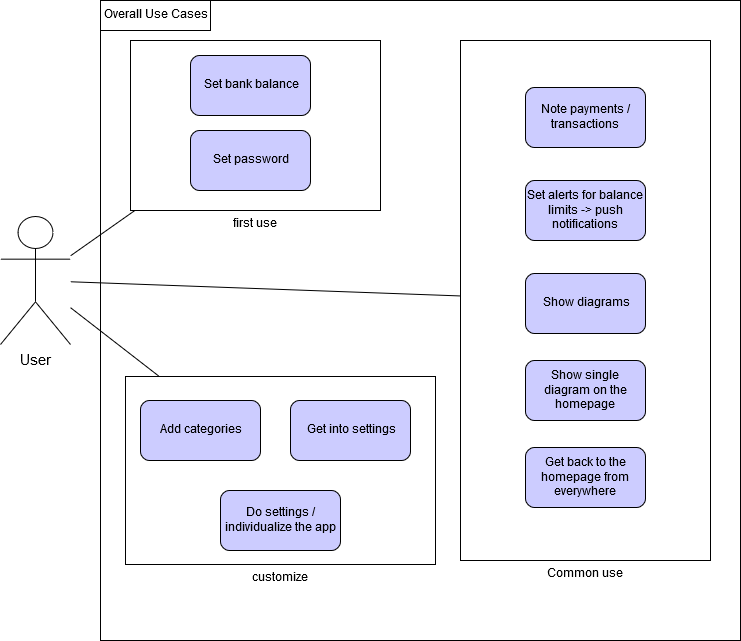

The diagram above was exported from draw.io. Its source (the exported page's mxGraphModel, read from the mxfile embedded in the PNG):
<mxGraphModel dx="1408" dy="727" grid="1" gridSize="10" guides="1" tooltips="1" connect="1" arrows="1" fold="1" page="1" pageScale="1" pageWidth="1169" pageHeight="826" math="0" shadow="0">
  <root>
    <mxCell id="0" />
    <mxCell id="1" parent="0" />
    <mxCell id="tRZzsLVbhyO_G8ECHts4-1" value="" style="whiteSpace=wrap;html=1;aspect=fixed;" vertex="1" parent="1">
      <mxGeometry x="200" y="80" width="640" height="640" as="geometry" />
    </mxCell>
    <mxCell id="tRZzsLVbhyO_G8ECHts4-21" value="Common use" style="verticalLabelPosition=bottom;verticalAlign=top;html=1;shape=mxgraph.basic.rect;fillColor=#ffffff;fillColor2=none;strokeColor=#000000;strokeWidth=1;size=20;indent=5;" vertex="1" parent="1">
      <mxGeometry x="560" y="120" width="250" height="520" as="geometry" />
    </mxCell>
    <mxCell id="tRZzsLVbhyO_G8ECHts4-20" value="customize" style="verticalLabelPosition=bottom;verticalAlign=top;html=1;shape=mxgraph.basic.rect;fillColor=#ffffff;fillColor2=none;strokeColor=#000000;strokeWidth=1;size=20;indent=5;" vertex="1" parent="1">
      <mxGeometry x="225" y="456" width="310" height="188" as="geometry" />
    </mxCell>
    <mxCell id="tRZzsLVbhyO_G8ECHts4-19" value="first use" style="verticalLabelPosition=bottom;verticalAlign=top;html=1;shape=mxgraph.basic.rect;fillColor=#ffffff;fillColor2=none;strokeColor=#000000;strokeWidth=1;size=20;indent=5;" vertex="1" parent="1">
      <mxGeometry x="230" y="120" width="250" height="170" as="geometry" />
    </mxCell>
    <mxCell id="tRZzsLVbhyO_G8ECHts4-2" value="&lt;div style=&quot;font-size: 15px&quot;&gt;User&lt;/div&gt;" style="shape=umlActor;verticalLabelPosition=bottom;labelBackgroundColor=#ffffff;verticalAlign=top;html=1;outlineConnect=0;" vertex="1" parent="1">
      <mxGeometry x="100" y="296" width="70" height="128" as="geometry" />
    </mxCell>
    <mxCell id="tRZzsLVbhyO_G8ECHts4-3" value="Set bank balance" style="rounded=1;whiteSpace=wrap;html=1;fillColor=#CCCCFF;strokeColor=#000000;" vertex="1" parent="1">
      <mxGeometry x="290" y="135" width="120" height="60" as="geometry" />
    </mxCell>
    <mxCell id="tRZzsLVbhyO_G8ECHts4-4" value="Overall Use Cases" style="rounded=0;whiteSpace=wrap;html=1;" vertex="1" parent="1">
      <mxGeometry x="200" y="80" width="110" height="30" as="geometry" />
    </mxCell>
    <mxCell id="tRZzsLVbhyO_G8ECHts4-10" value="Add categories" style="rounded=1;whiteSpace=wrap;html=1;strokeColor=#000000;fillColor=#CCCCFF;" vertex="1" parent="1">
      <mxGeometry x="240" y="480" width="120" height="60" as="geometry" />
    </mxCell>
    <mxCell id="tRZzsLVbhyO_G8ECHts4-11" value="Note payments / transactions" style="rounded=1;whiteSpace=wrap;html=1;strokeColor=#000000;fillColor=#CCCCFF;" vertex="1" parent="1">
      <mxGeometry x="625" y="167" width="120" height="60" as="geometry" />
    </mxCell>
    <mxCell id="tRZzsLVbhyO_G8ECHts4-12" value="Set alerts for balance limits -&amp;gt; push notifications" style="rounded=1;whiteSpace=wrap;html=1;strokeColor=#000000;fillColor=#CCCCFF;" vertex="1" parent="1">
      <mxGeometry x="625" y="260" width="120" height="60" as="geometry" />
    </mxCell>
    <mxCell id="tRZzsLVbhyO_G8ECHts4-13" value="Show diagrams" style="rounded=1;whiteSpace=wrap;html=1;strokeColor=#000000;fillColor=#CCCCFF;" vertex="1" parent="1">
      <mxGeometry x="625" y="353" width="120" height="60" as="geometry" />
    </mxCell>
    <mxCell id="tRZzsLVbhyO_G8ECHts4-14" value="Show single diagram on the homepage" style="rounded=1;whiteSpace=wrap;html=1;strokeColor=#000000;fillColor=#CCCCFF;" vertex="1" parent="1">
      <mxGeometry x="625" y="440" width="120" height="60" as="geometry" />
    </mxCell>
    <mxCell id="tRZzsLVbhyO_G8ECHts4-15" value="Get back to the homepage from everywhere" style="rounded=1;whiteSpace=wrap;html=1;strokeColor=#000000;fillColor=#CCCCFF;" vertex="1" parent="1">
      <mxGeometry x="625" y="527" width="120" height="60" as="geometry" />
    </mxCell>
    <mxCell id="tRZzsLVbhyO_G8ECHts4-16" value="Get into settings" style="rounded=1;whiteSpace=wrap;html=1;strokeColor=#000000;fillColor=#CCCCFF;" vertex="1" parent="1">
      <mxGeometry x="390" y="480" width="120" height="60" as="geometry" />
    </mxCell>
    <mxCell id="tRZzsLVbhyO_G8ECHts4-17" value="Do settings / individualize the app" style="rounded=1;whiteSpace=wrap;html=1;strokeColor=#000000;fillColor=#CCCCFF;" vertex="1" parent="1">
      <mxGeometry x="320" y="570" width="120" height="60" as="geometry" />
    </mxCell>
    <mxCell id="tRZzsLVbhyO_G8ECHts4-18" value="Set password" style="rounded=1;whiteSpace=wrap;html=1;strokeColor=#000000;fillColor=#CCCCFF;" vertex="1" parent="1">
      <mxGeometry x="290" y="210" width="120" height="60" as="geometry" />
    </mxCell>
    <mxCell id="tRZzsLVbhyO_G8ECHts4-25" value="" style="endArrow=none;html=1;" edge="1" parent="1" source="tRZzsLVbhyO_G8ECHts4-2" target="tRZzsLVbhyO_G8ECHts4-19">
      <mxGeometry width="50" height="50" relative="1" as="geometry">
        <mxPoint x="130" y="380" as="sourcePoint" />
        <mxPoint x="70" y="580" as="targetPoint" />
      </mxGeometry>
    </mxCell>
    <mxCell id="tRZzsLVbhyO_G8ECHts4-27" value="" style="endArrow=none;html=1;" edge="1" parent="1" source="tRZzsLVbhyO_G8ECHts4-2" target="tRZzsLVbhyO_G8ECHts4-21">
      <mxGeometry width="50" height="50" relative="1" as="geometry">
        <mxPoint x="60" y="550" as="sourcePoint" />
        <mxPoint x="110" y="500" as="targetPoint" />
      </mxGeometry>
    </mxCell>
    <mxCell id="tRZzsLVbhyO_G8ECHts4-28" value="" style="endArrow=none;html=1;" edge="1" parent="1" source="tRZzsLVbhyO_G8ECHts4-2" target="tRZzsLVbhyO_G8ECHts4-20">
      <mxGeometry width="50" height="50" relative="1" as="geometry">
        <mxPoint x="90" y="610" as="sourcePoint" />
        <mxPoint x="140" y="560" as="targetPoint" />
      </mxGeometry>
    </mxCell>
  </root>
</mxGraphModel>